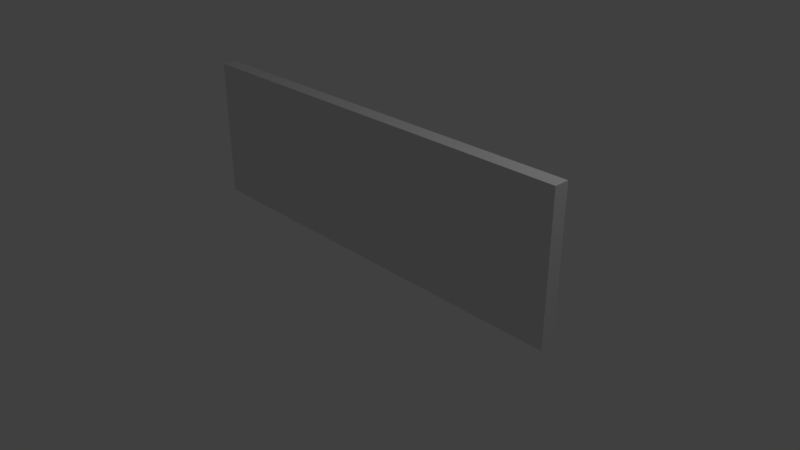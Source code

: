 # Source: custom.blend  (saved by Blender 2.79.0; exported with 4.5.12 LTS)
import bpy
from mathutils import Matrix  # noqa: F401  (used for matrix-valued properties, if any)

bpy.ops.wm.read_factory_settings(use_empty=True)
scene = bpy.context.scene
scene.name = 'Scene'

# ---- collections
col_collection_1 = bpy.data.collections.new('Collection 1'); scene.collection.children.link(col_collection_1)

# ---- world
world_world = bpy.data.worlds.new('World'); scene.world = world_world
world_world.color = (0.05088, 0.05088, 0.05088)
world_world.use_sun_shadow = False
world_world.sun_shadow_jitter_overblur = 0.0
world_world.cycles.sampling_method = 'MANUAL'

# ---- cameras
cam_camera = bpy.data.cameras.new('Camera')
cam_camera.clip_end = 100.0
cam_camera.lens = 35.0
cam_camera.sensor_width = 32.0
cam_camera.sensor_height = 18.0
cam_camera.ortho_scale = 7.314
cam_camera.dof.focus_distance = 0.0
cam_camera.dof.aperture_fstop = 128.0

# ---- lights
light_lamp = bpy.data.lights.new('Lamp', 'POINT')
light_lamp.transmission_factor = 0.0
light_lamp.cutoff_distance = 30.0
light_lamp.energy = 100.0
light_lamp.shadow_buffer_clip_start = 1.001
light_lamp.shadow_soft_size = 0.1
light_lamp.shadow_maximum_resolution = 0.006
light_lamp.use_absolute_resolution = True

# ---- meshes
me_cube_001 = bpy.data.meshes.new('Cube.001')
me_cube_001.from_pydata([(-1.0, -1.0, -1.0), (-1.0, -1.0, 1.0), (-1.0, 1.0, -1.0), (-1.0, 1.0, 1.0), (1.0, -1.0, -1.0), (1.0, -1.0, 1.0), (1.0, 1.0, -1.0), (1.0, 1.0, 1.0)], [], [(0, 1, 3, 2), (2, 3, 7, 6), (6, 7, 5, 4), (4, 5, 1, 0), (2, 6, 4, 0), (7, 3, 1, 5)])
_uv = me_cube_001.uv_layers.new(name='UVMap')
_uv.uv.foreach_set('vector', [0.0, 0.0, 0.006075, 0.9769, 1.0, 1.0, 1.004, 0.006149, 0.0, 0.0, 0.005635, 0.9811, 1.0, 1.0, 1.004, 0.001901, 0.0, 0.0, 0.006075, 0.9811, 1.0, 1.0, 1.004, 0.006149, 0.0, 0.0, 0.002689, 0.9896, 1.0, 1.0, 1.004, 0.006149, 0.0, 0.0, 0.003737, 0.9861, 1.0, 1.0, 1.004, 0.006149, 0.0, 0.0, 0.005635, 0.9811, 1.0, 1.0, 1.002, 0.001901])
me_cube_001.use_remesh_preserve_volume = False
me_cube_001.use_remesh_preserve_attributes = False
me_cube_001.use_mirror_vertex_groups = False
me_cube_001.update()

# ---- objects
ob_cube = bpy.data.objects.new('Cube', me_cube_001)
ob_lamp = bpy.data.objects.new('Lamp', light_lamp)
ob_camera = bpy.data.objects.new('Camera', cam_camera)

# ---- transforms, parenting, visibility, modifiers, constraints
ob_cube.location = (-0.005041, -0.009691, 0.9565)
ob_cube.scale = (2.89, 0.1, 0.96)
ob_cube.lineart.crease_threshold = 0.0
ob_lamp.location = (4.076, 1.005, 5.904)
ob_lamp.rotation_euler = (0.6503, 0.05522, 1.866)
ob_lamp.lock_rotations_4d = False
ob_lamp.empty_display_type = 'ARROWS'
ob_lamp.color = (0.0, 0.0, 0.0, 0.0)
ob_lamp.lineart.crease_threshold = 0.0
ob_camera.location = (7.481, -6.508, 5.344)
ob_camera.rotation_euler = (1.109, 0.0, 0.8149)
ob_camera.lock_rotations_4d = False
ob_camera.empty_display_type = 'ARROWS'
ob_camera.color = (0.0, 0.0, 0.0, 0.0)
ob_camera.display_type = 'WIRE'
ob_camera.lineart.crease_threshold = 0.0

# ---- collection membership
col_collection_1.objects.link(ob_cube)
col_collection_1.objects.link(ob_lamp)
col_collection_1.objects.link(ob_camera)

# ---- scene / render settings (as saved in the file)
scene.camera = ob_camera
scene.frame_start = 1; scene.frame_end = 250; scene.frame_set(1)
scene.render.engine = 'BLENDER_EEVEE_NEXT'
scene.render.resolution_percentage = 50
scene.render.dither_intensity = 0.0
scene.cycles.use_denoising = False
scene.cycles.samples = 128
scene.cycles.sampling_pattern = 'TABULATED_SOBOL'
scene.cycles.use_adaptive_sampling = False
scene.cycles.use_light_tree = False
scene.cycles.blur_glossy = 0.0
scene.cycles.sample_clamp_indirect = 0.0
scene.view_settings.view_transform = 'Standard'
bpy.context.view_layer.update()
